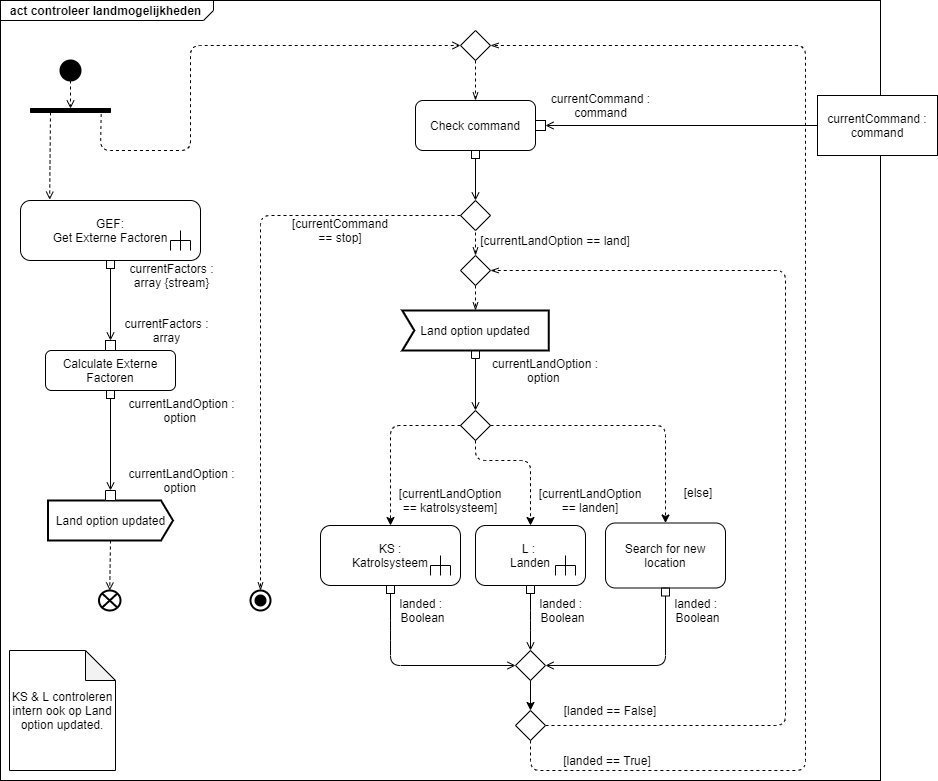

The diagram above was exported from draw.io. Its source (the exported page's mxGraphModel, read from the mxfile embedded in the PNG):
<mxGraphModel dx="1422" dy="762" grid="1" gridSize="10" guides="1" tooltips="1" connect="1" arrows="1" fold="1" page="1" pageScale="1" pageWidth="827" pageHeight="1169" math="0" shadow="0">
  <root>
    <mxCell id="0" />
    <mxCell id="1" parent="0" />
    <mxCell id="cA9-kQSIw0lrtpDlKCUT-16" value="&lt;p style=&quot;margin: 0px ; margin-top: 4px ; margin-left: 10px ; text-align: left&quot;&gt;&lt;b&gt;act controleer landmogelijkheden&lt;/b&gt;&lt;/p&gt;" style="html=1;strokeWidth=1;shape=mxgraph.sysml.package;html=1;overflow=fill;whiteSpace=wrap;labelX=213;" vertex="1" parent="1">
      <mxGeometry x="10" y="10" width="880" height="780" as="geometry" />
    </mxCell>
    <mxCell id="cA9-kQSIw0lrtpDlKCUT-17" value="" style="shape=ellipse;html=1;fillColor=#000000;strokeWidth=2;verticalLabelPosition=bottom;verticalAlignment=top;perimeter=ellipsePerimeter;" vertex="1" parent="1">
      <mxGeometry x="70" y="70" width="20" height="20" as="geometry" />
    </mxCell>
    <mxCell id="cA9-kQSIw0lrtpDlKCUT-18" value="" style="endArrow=open;html=1;endFill=0;exitX=0.5;exitY=1;exitDx=0;exitDy=0;dashed=1;entryX=0;entryY=0.5;entryDx=0;entryDy=0;" edge="1" parent="1" source="cA9-kQSIw0lrtpDlKCUT-17" target="cA9-kQSIw0lrtpDlKCUT-31">
      <mxGeometry width="50" height="50" relative="1" as="geometry">
        <mxPoint x="79.40999999999997" y="120" as="sourcePoint" />
        <mxPoint x="79" y="120" as="targetPoint" />
      </mxGeometry>
    </mxCell>
    <mxCell id="cA9-kQSIw0lrtpDlKCUT-31" value="" style="shape=rect;html=1;fillColor=#000000;verticalLabelPosition=bottom;verticalAlignment=top;rotation=90;" vertex="1" parent="1">
      <mxGeometry x="78" y="80" width="4" height="80" as="geometry" />
    </mxCell>
    <mxCell id="cA9-kQSIw0lrtpDlKCUT-37" value="" style="endArrow=open;html=1;endFill=0;exitX=1;exitY=0.75;exitDx=0;exitDy=0;dashed=1;entryX=0.162;entryY=-0.014;entryDx=0;entryDy=0;entryPerimeter=0;" edge="1" parent="1" source="cA9-kQSIw0lrtpDlKCUT-31" target="cA9-kQSIw0lrtpDlKCUT-39">
      <mxGeometry width="50" height="50" relative="1" as="geometry">
        <mxPoint x="90.00000000000045" y="100" as="sourcePoint" />
        <mxPoint x="89" y="130" as="targetPoint" />
      </mxGeometry>
    </mxCell>
    <mxCell id="cA9-kQSIw0lrtpDlKCUT-38" value="" style="endArrow=open;html=1;endFill=0;exitX=-0.125;exitY=0.115;exitDx=0;exitDy=0;dashed=1;exitPerimeter=0;entryX=0;entryY=0.5;entryDx=0;entryDy=0;" edge="1" parent="1" source="cA9-kQSIw0lrtpDlKCUT-31" target="cA9-kQSIw0lrtpDlKCUT-93">
      <mxGeometry width="50" height="50" relative="1" as="geometry">
        <mxPoint x="70.00000000000273" y="132.00000000000034" as="sourcePoint" />
        <mxPoint x="335" y="190" as="targetPoint" />
        <Array as="points">
          <mxPoint x="110" y="160" />
          <mxPoint x="200" y="160" />
          <mxPoint x="200" y="55" />
        </Array>
      </mxGeometry>
    </mxCell>
    <mxCell id="cA9-kQSIw0lrtpDlKCUT-39" value="GEF:&lt;br&gt;Get Externe Factoren" style="html=1;shape=mxgraph.sysml.callBehAct;whiteSpace=wrap;align=center;" vertex="1" parent="1">
      <mxGeometry x="30" y="210" width="180" height="60" as="geometry" />
    </mxCell>
    <mxCell id="cA9-kQSIw0lrtpDlKCUT-40" value="" style="endArrow=open;html=1;endFill=0;exitX=0.5;exitY=1;exitDx=0;exitDy=0;exitPerimeter=0;startArrow=box;startFill=0;" edge="1" parent="1" source="cA9-kQSIw0lrtpDlKCUT-42">
      <mxGeometry width="50" height="50" relative="1" as="geometry">
        <mxPoint x="100" y="300" as="sourcePoint" />
        <mxPoint x="120" y="350" as="targetPoint" />
      </mxGeometry>
    </mxCell>
    <mxCell id="cA9-kQSIw0lrtpDlKCUT-41" value="Calculate Externe Factoren" style="shape=rect;html=1;rounded=1;whiteSpace=wrap;align=center;" vertex="1" parent="1">
      <mxGeometry x="55" y="360" width="130" height="40" as="geometry" />
    </mxCell>
    <mxCell id="cA9-kQSIw0lrtpDlKCUT-42" value="" style="rounded=0;whiteSpace=wrap;html=1;" vertex="1" parent="1">
      <mxGeometry x="115" y="350" width="10" height="10" as="geometry" />
    </mxCell>
    <mxCell id="cA9-kQSIw0lrtpDlKCUT-43" value="" style="endArrow=open;html=1;endFill=0;exitX=0.5;exitY=1;exitDx=0;exitDy=0;exitPerimeter=0;startArrow=box;startFill=0;" edge="1" parent="1" source="cA9-kQSIw0lrtpDlKCUT-39" target="cA9-kQSIw0lrtpDlKCUT-42">
      <mxGeometry width="50" height="50" relative="1" as="geometry">
        <mxPoint x="120" y="270" as="sourcePoint" />
        <mxPoint x="120" y="350" as="targetPoint" />
      </mxGeometry>
    </mxCell>
    <mxCell id="cA9-kQSIw0lrtpDlKCUT-44" value="currentFactors : array {stream}" style="text;html=1;strokeColor=none;fillColor=none;align=center;verticalAlign=middle;whiteSpace=wrap;rounded=0;" vertex="1" parent="1">
      <mxGeometry x="131.5" y="275" width="98.5" height="20" as="geometry" />
    </mxCell>
    <mxCell id="cA9-kQSIw0lrtpDlKCUT-45" value="currentFactors : array" style="text;html=1;strokeColor=none;fillColor=none;align=center;verticalAlign=middle;whiteSpace=wrap;rounded=0;" vertex="1" parent="1">
      <mxGeometry x="131.5" y="330" width="88.5" height="20" as="geometry" />
    </mxCell>
    <mxCell id="cA9-kQSIw0lrtpDlKCUT-46" value="" style="endArrow=open;html=1;endFill=0;exitX=0.5;exitY=1;exitDx=0;exitDy=0;startArrow=box;startFill=0;entryX=0.5;entryY=1;entryDx=0;entryDy=0;" edge="1" parent="1" source="cA9-kQSIw0lrtpDlKCUT-41" target="cA9-kQSIw0lrtpDlKCUT-50">
      <mxGeometry width="50" height="50" relative="1" as="geometry">
        <mxPoint x="130" y="280" as="sourcePoint" />
        <mxPoint x="140" y="530" as="targetPoint" />
      </mxGeometry>
    </mxCell>
    <mxCell id="cA9-kQSIw0lrtpDlKCUT-49" value="Land option updated" style="html=1;shape=mxgraph.sysml.sendSigAct;strokeWidth=2;whiteSpace=wrap;align=center;" vertex="1" parent="1">
      <mxGeometry x="57.5" y="510" width="125" height="40" as="geometry" />
    </mxCell>
    <mxCell id="cA9-kQSIw0lrtpDlKCUT-50" value="" style="rounded=0;whiteSpace=wrap;html=1;direction=west;" vertex="1" parent="1">
      <mxGeometry x="115" y="500" width="10" height="10" as="geometry" />
    </mxCell>
    <mxCell id="cA9-kQSIw0lrtpDlKCUT-51" value="" style="html=1;shape=mxgraph.sysml.flowFinal;strokeWidth=2;verticalLabelPosition=bottom;verticalAlignment=top;" vertex="1" parent="1">
      <mxGeometry x="108.5" y="600" width="21.5" height="20" as="geometry" />
    </mxCell>
    <mxCell id="cA9-kQSIw0lrtpDlKCUT-52" value="" style="endArrow=open;html=1;endFill=0;dashed=1;entryX=0.5;entryY=0;entryDx=0;entryDy=0;entryPerimeter=0;exitX=0.5;exitY=1;exitDx=0;exitDy=0;exitPerimeter=0;" edge="1" parent="1" source="cA9-kQSIw0lrtpDlKCUT-49" target="cA9-kQSIw0lrtpDlKCUT-51">
      <mxGeometry width="50" height="50" relative="1" as="geometry">
        <mxPoint x="127" y="610" as="sourcePoint" />
        <mxPoint x="69.16000000000031" y="219.15999999999997" as="targetPoint" />
      </mxGeometry>
    </mxCell>
    <mxCell id="cA9-kQSIw0lrtpDlKCUT-55" value="currentLandOption : option&amp;nbsp;" style="text;html=1;strokeColor=none;fillColor=none;align=center;verticalAlign=middle;whiteSpace=wrap;rounded=0;" vertex="1" parent="1">
      <mxGeometry x="131.5" y="410" width="118.5" height="20" as="geometry" />
    </mxCell>
    <mxCell id="cA9-kQSIw0lrtpDlKCUT-56" value="currentLandOption : option&amp;nbsp;" style="text;html=1;strokeColor=none;fillColor=none;align=center;verticalAlign=middle;whiteSpace=wrap;rounded=0;" vertex="1" parent="1">
      <mxGeometry x="131.5" y="480" width="118.5" height="20" as="geometry" />
    </mxCell>
    <mxCell id="cA9-kQSIw0lrtpDlKCUT-97" style="edgeStyle=orthogonalEdgeStyle;rounded=0;orthogonalLoop=1;jettySize=auto;html=1;entryX=0.5;entryY=0;entryDx=0;entryDy=0;dashed=1;startArrow=none;startFill=0;endArrow=openThin;endFill=0;" edge="1" parent="1" target="cA9-kQSIw0lrtpDlKCUT-96">
      <mxGeometry relative="1" as="geometry">
        <mxPoint x="485" y="230" as="sourcePoint" />
      </mxGeometry>
    </mxCell>
    <mxCell id="cA9-kQSIw0lrtpDlKCUT-58" value="Check command" style="shape=rect;html=1;rounded=1;whiteSpace=wrap;align=center;" vertex="1" parent="1">
      <mxGeometry x="425" y="110" width="120" height="50" as="geometry" />
    </mxCell>
    <mxCell id="cA9-kQSIw0lrtpDlKCUT-60" value="currentCommand :&lt;br&gt;command" style="rounded=0;whiteSpace=wrap;html=1;" vertex="1" parent="1">
      <mxGeometry x="827" y="105" width="120" height="60" as="geometry" />
    </mxCell>
    <mxCell id="cA9-kQSIw0lrtpDlKCUT-61" value="" style="endArrow=open;html=1;endFill=0;exitX=0;exitY=0.5;exitDx=0;exitDy=0;startArrow=none;startFill=0;entryX=1;entryY=0.5;entryDx=0;entryDy=0;" edge="1" parent="1" source="cA9-kQSIw0lrtpDlKCUT-60" target="cA9-kQSIw0lrtpDlKCUT-62">
      <mxGeometry width="50" height="50" relative="1" as="geometry">
        <mxPoint x="255" y="280" as="sourcePoint" />
        <mxPoint x="255" y="360" as="targetPoint" />
      </mxGeometry>
    </mxCell>
    <mxCell id="cA9-kQSIw0lrtpDlKCUT-62" value="" style="rounded=0;whiteSpace=wrap;html=1;" vertex="1" parent="1">
      <mxGeometry x="545" y="130" width="10" height="10" as="geometry" />
    </mxCell>
    <mxCell id="cA9-kQSIw0lrtpDlKCUT-63" value="currentCommand : command" style="text;html=1;strokeColor=none;fillColor=none;align=center;verticalAlign=middle;whiteSpace=wrap;rounded=0;" vertex="1" parent="1">
      <mxGeometry x="558.13" y="105" width="105" height="20" as="geometry" />
    </mxCell>
    <mxCell id="cA9-kQSIw0lrtpDlKCUT-65" value="Land option updated" style="html=1;shape=mxgraph.sysml.accEvent;strokeWidth=2;whiteSpace=wrap;align=center;" vertex="1" parent="1">
      <mxGeometry x="411.88" y="320" width="146.25" height="40" as="geometry" />
    </mxCell>
    <mxCell id="cA9-kQSIw0lrtpDlKCUT-69" value="" style="rhombus;whiteSpace=wrap;html=1;" vertex="1" parent="1">
      <mxGeometry x="470" y="420" width="30" height="30" as="geometry" />
    </mxCell>
    <mxCell id="cA9-kQSIw0lrtpDlKCUT-70" value="" style="endArrow=open;html=1;endFill=0;exitX=0.5;exitY=1;exitDx=0;exitDy=0;exitPerimeter=0;startArrow=box;startFill=0;entryX=0.5;entryY=0;entryDx=0;entryDy=0;" edge="1" parent="1" source="cA9-kQSIw0lrtpDlKCUT-65" target="cA9-kQSIw0lrtpDlKCUT-69">
      <mxGeometry width="50" height="50" relative="1" as="geometry">
        <mxPoint x="255" y="280" as="sourcePoint" />
        <mxPoint x="485" y="410" as="targetPoint" />
      </mxGeometry>
    </mxCell>
    <mxCell id="cA9-kQSIw0lrtpDlKCUT-71" value="L :&amp;nbsp;&lt;br&gt;Landen" style="html=1;shape=mxgraph.sysml.callBehAct;whiteSpace=wrap;align=center;" vertex="1" parent="1">
      <mxGeometry x="485" y="535" width="110" height="60" as="geometry" />
    </mxCell>
    <mxCell id="cA9-kQSIw0lrtpDlKCUT-72" value="KS :&lt;br&gt;Katrolsysteem" style="html=1;shape=mxgraph.sysml.callBehAct;whiteSpace=wrap;align=center;" vertex="1" parent="1">
      <mxGeometry x="330" y="535" width="140" height="60" as="geometry" />
    </mxCell>
    <mxCell id="cA9-kQSIw0lrtpDlKCUT-73" value="Search for new location" style="shape=rect;html=1;rounded=1;whiteSpace=wrap;align=center;" vertex="1" parent="1">
      <mxGeometry x="615" y="532.5" width="120" height="65" as="geometry" />
    </mxCell>
    <mxCell id="cA9-kQSIw0lrtpDlKCUT-74" value="" style="endArrow=classic;html=1;exitX=0;exitY=0.5;exitDx=0;exitDy=0;entryX=0.5;entryY=0;entryDx=0;entryDy=0;entryPerimeter=0;dashed=1;" edge="1" parent="1" source="cA9-kQSIw0lrtpDlKCUT-69" target="cA9-kQSIw0lrtpDlKCUT-72">
      <mxGeometry width="50" height="50" relative="1" as="geometry">
        <mxPoint x="495" y="480" as="sourcePoint" />
        <mxPoint x="545" y="430" as="targetPoint" />
        <Array as="points">
          <mxPoint x="400" y="435" />
        </Array>
      </mxGeometry>
    </mxCell>
    <mxCell id="cA9-kQSIw0lrtpDlKCUT-75" value="" style="endArrow=classic;html=1;exitX=1;exitY=0.5;exitDx=0;exitDy=0;entryX=0.5;entryY=0;entryDx=0;entryDy=0;dashed=1;" edge="1" parent="1" source="cA9-kQSIw0lrtpDlKCUT-69" target="cA9-kQSIw0lrtpDlKCUT-73">
      <mxGeometry width="50" height="50" relative="1" as="geometry">
        <mxPoint x="480" y="445" as="sourcePoint" />
        <mxPoint x="410" y="545" as="targetPoint" />
        <Array as="points">
          <mxPoint x="675" y="435" />
        </Array>
      </mxGeometry>
    </mxCell>
    <mxCell id="cA9-kQSIw0lrtpDlKCUT-76" value="" style="endArrow=classic;html=1;exitX=0.5;exitY=1;exitDx=0;exitDy=0;entryX=0.5;entryY=0;entryDx=0;entryDy=0;entryPerimeter=0;dashed=1;" edge="1" parent="1" source="cA9-kQSIw0lrtpDlKCUT-69" target="cA9-kQSIw0lrtpDlKCUT-71">
      <mxGeometry width="50" height="50" relative="1" as="geometry">
        <mxPoint x="480" y="445" as="sourcePoint" />
        <mxPoint x="410" y="545" as="targetPoint" />
        <Array as="points">
          <mxPoint x="485" y="470" />
          <mxPoint x="540" y="470" />
        </Array>
      </mxGeometry>
    </mxCell>
    <mxCell id="cA9-kQSIw0lrtpDlKCUT-77" value="[currentLandOption == katrolsysteem]" style="text;html=1;strokeColor=none;fillColor=none;align=center;verticalAlign=middle;whiteSpace=wrap;rounded=0;" vertex="1" parent="1">
      <mxGeometry x="405" y="500" width="110" height="20" as="geometry" />
    </mxCell>
    <mxCell id="cA9-kQSIw0lrtpDlKCUT-79" value="[currentLandOption == landen]" style="text;html=1;strokeColor=none;fillColor=none;align=center;verticalAlign=middle;whiteSpace=wrap;rounded=0;" vertex="1" parent="1">
      <mxGeometry x="545" y="500" width="110" height="20" as="geometry" />
    </mxCell>
    <mxCell id="cA9-kQSIw0lrtpDlKCUT-80" value="[else]" style="text;html=1;strokeColor=none;fillColor=none;align=center;verticalAlign=middle;whiteSpace=wrap;rounded=0;" vertex="1" parent="1">
      <mxGeometry x="687.5" y="492" width="40" height="20" as="geometry" />
    </mxCell>
    <mxCell id="cA9-kQSIw0lrtpDlKCUT-81" value="" style="rhombus;whiteSpace=wrap;html=1;" vertex="1" parent="1">
      <mxGeometry x="525" y="660" width="30" height="30" as="geometry" />
    </mxCell>
    <mxCell id="cA9-kQSIw0lrtpDlKCUT-82" value="" style="endArrow=open;html=1;endFill=0;exitX=0.5;exitY=1;exitDx=0;exitDy=0;exitPerimeter=0;startArrow=box;startFill=0;entryX=0;entryY=0.5;entryDx=0;entryDy=0;" edge="1" parent="1" source="cA9-kQSIw0lrtpDlKCUT-72" target="cA9-kQSIw0lrtpDlKCUT-81">
      <mxGeometry width="50" height="50" relative="1" as="geometry">
        <mxPoint x="495.0050000000001" y="360" as="sourcePoint" />
        <mxPoint x="495" y="430" as="targetPoint" />
        <Array as="points">
          <mxPoint x="400" y="640" />
          <mxPoint x="400" y="675" />
        </Array>
      </mxGeometry>
    </mxCell>
    <mxCell id="cA9-kQSIw0lrtpDlKCUT-84" value="" style="endArrow=open;html=1;endFill=0;exitX=0.5;exitY=1;exitDx=0;exitDy=0;exitPerimeter=0;startArrow=box;startFill=0;entryX=0.5;entryY=0;entryDx=0;entryDy=0;" edge="1" parent="1" source="cA9-kQSIw0lrtpDlKCUT-71" target="cA9-kQSIw0lrtpDlKCUT-81">
      <mxGeometry width="50" height="50" relative="1" as="geometry">
        <mxPoint x="410" y="605" as="sourcePoint" />
        <mxPoint x="535" y="685" as="targetPoint" />
        <Array as="points">
          <mxPoint x="540" y="630" />
        </Array>
      </mxGeometry>
    </mxCell>
    <mxCell id="cA9-kQSIw0lrtpDlKCUT-85" value="" style="endArrow=open;html=1;endFill=0;exitX=0.5;exitY=1;exitDx=0;exitDy=0;startArrow=box;startFill=0;entryX=1;entryY=0.5;entryDx=0;entryDy=0;" edge="1" parent="1" source="cA9-kQSIw0lrtpDlKCUT-73" target="cA9-kQSIw0lrtpDlKCUT-81">
      <mxGeometry width="50" height="50" relative="1" as="geometry">
        <mxPoint x="550" y="605" as="sourcePoint" />
        <mxPoint x="550" y="670" as="targetPoint" />
        <Array as="points">
          <mxPoint x="675" y="675" />
        </Array>
      </mxGeometry>
    </mxCell>
    <mxCell id="cA9-kQSIw0lrtpDlKCUT-92" style="edgeStyle=orthogonalEdgeStyle;rounded=1;orthogonalLoop=1;jettySize=auto;html=1;exitX=0.5;exitY=1;exitDx=0;exitDy=0;startArrow=none;startFill=0;endArrow=openThin;endFill=0;entryX=1;entryY=0.5;entryDx=0;entryDy=0;dashed=1;" edge="1" parent="1" source="cA9-kQSIw0lrtpDlKCUT-86" target="cA9-kQSIw0lrtpDlKCUT-93">
      <mxGeometry relative="1" as="geometry">
        <Array as="points">
          <mxPoint x="540" y="780" />
          <mxPoint x="815" y="780" />
          <mxPoint x="815" y="55" />
        </Array>
      </mxGeometry>
    </mxCell>
    <mxCell id="cA9-kQSIw0lrtpDlKCUT-95" style="edgeStyle=orthogonalEdgeStyle;rounded=1;orthogonalLoop=1;jettySize=auto;html=1;exitX=1;exitY=0.5;exitDx=0;exitDy=0;entryX=1;entryY=0.5;entryDx=0;entryDy=0;dashed=1;startArrow=none;startFill=0;endArrow=openThin;endFill=0;" edge="1" parent="1" source="cA9-kQSIw0lrtpDlKCUT-86" target="cA9-kQSIw0lrtpDlKCUT-96">
      <mxGeometry relative="1" as="geometry">
        <Array as="points">
          <mxPoint x="795" y="735" />
          <mxPoint x="795" y="280" />
        </Array>
      </mxGeometry>
    </mxCell>
    <mxCell id="cA9-kQSIw0lrtpDlKCUT-86" value="" style="rhombus;whiteSpace=wrap;html=1;" vertex="1" parent="1">
      <mxGeometry x="525" y="720" width="30" height="30" as="geometry" />
    </mxCell>
    <mxCell id="cA9-kQSIw0lrtpDlKCUT-87" value="landed : &lt;br&gt;Boolean" style="text;html=1;strokeColor=none;fillColor=none;align=center;verticalAlign=middle;whiteSpace=wrap;rounded=0;" vertex="1" parent="1">
      <mxGeometry x="405" y="610" width="55" height="20" as="geometry" />
    </mxCell>
    <mxCell id="cA9-kQSIw0lrtpDlKCUT-88" value="landed : &lt;br&gt;Boolean" style="text;html=1;strokeColor=none;fillColor=none;align=center;verticalAlign=middle;whiteSpace=wrap;rounded=0;" vertex="1" parent="1">
      <mxGeometry x="545" y="610" width="55" height="20" as="geometry" />
    </mxCell>
    <mxCell id="cA9-kQSIw0lrtpDlKCUT-89" value="landed : &lt;br&gt;Boolean" style="text;html=1;strokeColor=none;fillColor=none;align=center;verticalAlign=middle;whiteSpace=wrap;rounded=0;" vertex="1" parent="1">
      <mxGeometry x="680" y="610" width="55" height="20" as="geometry" />
    </mxCell>
    <mxCell id="cA9-kQSIw0lrtpDlKCUT-90" value="" style="endArrow=classic;html=1;exitX=0.5;exitY=1;exitDx=0;exitDy=0;" edge="1" parent="1" source="cA9-kQSIw0lrtpDlKCUT-81" target="cA9-kQSIw0lrtpDlKCUT-86">
      <mxGeometry width="50" height="50" relative="1" as="geometry">
        <mxPoint x="505" y="680" as="sourcePoint" />
        <mxPoint x="555" y="630" as="targetPoint" />
      </mxGeometry>
    </mxCell>
    <mxCell id="cA9-kQSIw0lrtpDlKCUT-99" style="edgeStyle=orthogonalEdgeStyle;rounded=0;orthogonalLoop=1;jettySize=auto;html=1;exitX=0.5;exitY=1;exitDx=0;exitDy=0;entryX=0.5;entryY=0;entryDx=0;entryDy=0;dashed=1;startArrow=none;startFill=0;endArrow=openThin;endFill=0;" edge="1" parent="1" source="cA9-kQSIw0lrtpDlKCUT-93" target="cA9-kQSIw0lrtpDlKCUT-58">
      <mxGeometry relative="1" as="geometry" />
    </mxCell>
    <mxCell id="cA9-kQSIw0lrtpDlKCUT-93" value="" style="rhombus;whiteSpace=wrap;html=1;" vertex="1" parent="1">
      <mxGeometry x="470" y="40" width="30" height="30" as="geometry" />
    </mxCell>
    <mxCell id="cA9-kQSIw0lrtpDlKCUT-94" value="currentLandOption : option&amp;nbsp;" style="text;html=1;strokeColor=none;fillColor=none;align=center;verticalAlign=middle;whiteSpace=wrap;rounded=0;" vertex="1" parent="1">
      <mxGeometry x="500" y="370" width="110" height="20" as="geometry" />
    </mxCell>
    <mxCell id="cA9-kQSIw0lrtpDlKCUT-98" style="edgeStyle=orthogonalEdgeStyle;rounded=0;orthogonalLoop=1;jettySize=auto;html=1;exitX=0.5;exitY=1;exitDx=0;exitDy=0;entryX=0.5;entryY=0;entryDx=0;entryDy=0;entryPerimeter=0;dashed=1;startArrow=none;startFill=0;endArrow=openThin;endFill=0;" edge="1" parent="1" source="cA9-kQSIw0lrtpDlKCUT-96" target="cA9-kQSIw0lrtpDlKCUT-65">
      <mxGeometry relative="1" as="geometry" />
    </mxCell>
    <mxCell id="cA9-kQSIw0lrtpDlKCUT-96" value="" style="rhombus;whiteSpace=wrap;html=1;" vertex="1" parent="1">
      <mxGeometry x="470" y="265" width="30" height="30" as="geometry" />
    </mxCell>
    <mxCell id="cA9-kQSIw0lrtpDlKCUT-100" value="[landed == False]" style="text;html=1;strokeColor=none;fillColor=none;align=center;verticalAlign=middle;whiteSpace=wrap;rounded=0;" vertex="1" parent="1">
      <mxGeometry x="565" y="710" width="110" height="20" as="geometry" />
    </mxCell>
    <mxCell id="cA9-kQSIw0lrtpDlKCUT-101" value="[landed == True]" style="text;html=1;strokeColor=none;fillColor=none;align=center;verticalAlign=middle;whiteSpace=wrap;rounded=0;" vertex="1" parent="1">
      <mxGeometry x="567" y="760" width="100" height="20" as="geometry" />
    </mxCell>
    <mxCell id="cA9-kQSIw0lrtpDlKCUT-102" value="KS &amp;amp; L controleren intern ook op Land option updated." style="shape=note;whiteSpace=wrap;html=1;backgroundOutline=1;darkOpacity=0.05;" vertex="1" parent="1">
      <mxGeometry x="19" y="660" width="106" height="120" as="geometry" />
    </mxCell>
    <mxCell id="cA9-kQSIw0lrtpDlKCUT-110" style="edgeStyle=orthogonalEdgeStyle;rounded=1;orthogonalLoop=1;jettySize=auto;html=1;exitX=0;exitY=0.5;exitDx=0;exitDy=0;entryX=0.5;entryY=0;entryDx=0;entryDy=0;entryPerimeter=0;dashed=1;startArrow=none;startFill=0;endArrow=openThin;endFill=0;" edge="1" parent="1" source="cA9-kQSIw0lrtpDlKCUT-103" target="cA9-kQSIw0lrtpDlKCUT-108">
      <mxGeometry relative="1" as="geometry">
        <Array as="points">
          <mxPoint x="270" y="225" />
        </Array>
      </mxGeometry>
    </mxCell>
    <mxCell id="cA9-kQSIw0lrtpDlKCUT-103" value="" style="rhombus;whiteSpace=wrap;html=1;" vertex="1" parent="1">
      <mxGeometry x="470" y="210" width="30" height="30" as="geometry" />
    </mxCell>
    <mxCell id="cA9-kQSIw0lrtpDlKCUT-107" value="" style="endArrow=open;html=1;endFill=0;exitX=0.5;exitY=1;exitDx=0;exitDy=0;startArrow=box;startFill=0;entryX=0.5;entryY=0;entryDx=0;entryDy=0;" edge="1" parent="1" source="cA9-kQSIw0lrtpDlKCUT-58" target="cA9-kQSIw0lrtpDlKCUT-103">
      <mxGeometry width="50" height="50" relative="1" as="geometry">
        <mxPoint x="130" y="280" as="sourcePoint" />
        <mxPoint x="130" y="360" as="targetPoint" />
      </mxGeometry>
    </mxCell>
    <mxCell id="cA9-kQSIw0lrtpDlKCUT-108" value="" style="html=1;shape=mxgraph.sysml.actFinal;strokeWidth=2;verticalLabelPosition=bottom;verticalAlignment=top;" vertex="1" parent="1">
      <mxGeometry x="260" y="600" width="20" height="20" as="geometry" />
    </mxCell>
    <mxCell id="cA9-kQSIw0lrtpDlKCUT-111" value="[currentCommand == stop]" style="text;html=1;strokeColor=none;fillColor=none;align=center;verticalAlign=middle;whiteSpace=wrap;rounded=0;" vertex="1" parent="1">
      <mxGeometry x="295" y="230" width="110" height="20" as="geometry" />
    </mxCell>
    <mxCell id="cA9-kQSIw0lrtpDlKCUT-112" value="[currentLandOption == land]" style="text;html=1;strokeColor=none;fillColor=none;align=center;verticalAlign=middle;whiteSpace=wrap;rounded=0;" vertex="1" parent="1">
      <mxGeometry x="485" y="240" width="160" height="20" as="geometry" />
    </mxCell>
  </root>
</mxGraphModel>